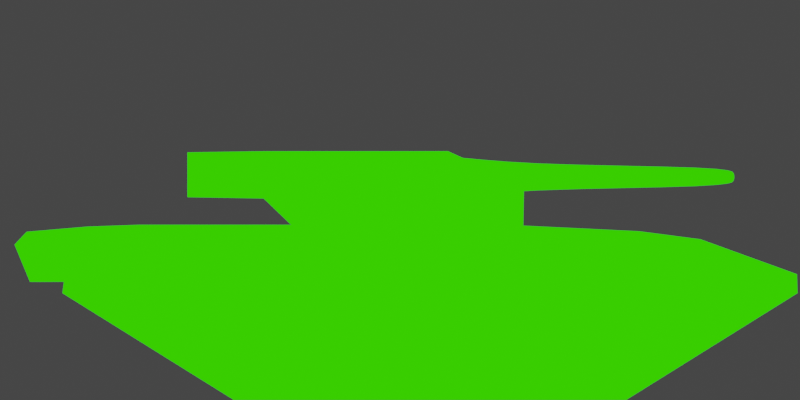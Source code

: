 # Source: Tank_friendly.blend  (saved by Blender 3.5.10; exported with 4.5.12 LTS)
import bpy
from mathutils import Matrix  # noqa: F401  (used for matrix-valued properties, if any)

bpy.ops.wm.read_factory_settings(use_empty=True)
scene = bpy.context.scene
scene.name = 'Scene'

# ---- collections
col_collection = bpy.data.collections.new('Collection'); scene.collection.children.link(col_collection)

# ---- images (referenced by path relative to the original .blend; pixels are not part of the script)
import os
ASSET_DIR = os.environ.get("B2B_ASSET_DIR", "")  # directory of the original .blend (textures are referenced by path, not embedded)
HERE = os.path.dirname(os.path.abspath(__file__))  # packed textures are extracted next to this script under _unpacked/

def load_image(name, relpath, width, height, colorspace="sRGB"):
    """Load a texture the original file referenced (path relative to the .blend, or extracted next to this script)."""
    p = next((c for c in (os.path.join(HERE, relpath), os.path.join(ASSET_DIR, relpath)) if relpath and os.path.exists(c)), "")
    if p:
        img = bpy.data.images.load(p, check_existing=True)
        img.name = name
    else:  # same state as the original file: an image datablock whose file is absent (Cycles renders it pink)
        img = bpy.data.images.new(name, width, height)
        img.source = "FILE"
        img.filepath = "//" + (relpath or name)
    img.colorspace_settings.name = colorspace
    return img
img_6656532_jpg = load_image('6656532.jpg', '6656532.jpg', 1024, 1024, 'sRGB')

# ---- materials (node trees are filled in below, after node groups)
mat_canon = bpy.data.materials.new('Canon')
mat_canon.alpha_threshold = 0.0
mat_canon.use_transparent_shadow = False
mat_canon.roughness = 0.5
mat_canon.line_color = (0.0, 0.0, 0.0, 1.0)
mat_line = bpy.data.materials.new('Line')
mat_line.use_backface_culling = True
mat_material = bpy.data.materials.new('Material')
mat_material.alpha_threshold = 0.0
mat_material.use_transparent_shadow = False
mat_material.roughness = 0.5
mat_material.line_color = (0.0, 0.0, 0.0, 1.0)

# ---- material node trees
mat_canon.use_nodes = True; mat_canon.node_tree.nodes.clear()
_N = mat_canon.node_tree.nodes; _L = mat_canon.node_tree.links
n0 = _N.new('ShaderNodeOutputMaterial'); n0.name = 'Material Output'; n0.location = (510, 406)
n1 = _N.new('ShaderNodeValToRGB'); n1.name = 'ColorRamp'; n1.location = (-358, 233)
n1.color_ramp.interpolation = 'CONSTANT'
while len(n1.color_ramp.elements) > 1: n1.color_ramp.elements.remove(n1.color_ramp.elements[-1])
n1.color_ramp.elements[0].position = 0.0; n1.color_ramp.elements[0].color = (0.007908, 0.007908, 0.007908, 1.0)
_e = n1.color_ramp.elements.new(0.2136); _e.color = (0.07461, 0.07461, 0.07461, 1.0)
_e = n1.color_ramp.elements.new(0.5136); _e.color = (0.2573, 0.2573, 0.2573, 1.0)
_e = n1.color_ramp.elements.new(0.7773); _e.color = (0.7835, 0.7835, 0.7835, 1.0)
n2 = _N.new('ShaderNodeEmission'); n2.name = 'Emission'; n2.location = (209, 408)
n3 = _N.new('ShaderNodeShaderToRGB'); n3.name = 'Shader to RGB'; n3.location = (-583, 189)
n4 = _N.new('ShaderNodeBsdfPrincipled'); n4.name = 'Principled BSDF'; n4.location = (-901, 322)
n4.distribution = 'GGX'
n4.subsurface_method = 'RANDOM_WALK_SKIN'
n4.inputs[3].default_value = 1.45
n4.inputs[27].default_value = (0.0, 0.0, 0.0, 1.0)
n4.inputs[28].default_value = 1.0
n5 = _N.new('ShaderNodeMix'); n5.name = 'Mix.001'; n5.location = (-24, 454)
n5.data_type = 'RGBA'
n5.blend_type = 'VALUE'
n5.clamp_factor = False
n5.inputs[0].default_value = 1.0
n6 = _N.new('ShaderNodeTexImage'); n6.name = 'Image Texture'; n6.location = (-1460, 420)
n6.image = img_6656532_jpg
n7 = _N.new('ShaderNodeRGB'); n7.name = 'RGB.001'; n7.location = (-433, 642)
n7.outputs[0].default_value = (0.2738, 0.2216, 0.0, 1.0)
_L.new(n4.outputs[0], n3.inputs[0])
_L.new(n2.outputs[0], n0.inputs[0])
_L.new(n1.outputs[0], n5.inputs[7])
_L.new(n5.outputs[2], n2.inputs[0])
_L.new(n3.outputs[0], n1.inputs[0])
_L.new(n6.outputs[0], n4.inputs[0])
_L.new(n7.outputs[0], n5.inputs[6])
n0.is_active_output = True
mat_line.use_nodes = True; mat_line.node_tree.nodes.clear()
_N = mat_line.node_tree.nodes; _L = mat_line.node_tree.links
n0 = _N.new('ShaderNodeOutputMaterial'); n0.name = 'Material Output'; n0.location = (300, 300)
n0.target = 'CYCLES'
n1 = _N.new('ShaderNodeEmission'); n1.name = 'Emission'; n1.location = (-60, 306)
n1.inputs[0].default_value = (0.03434, 1.0, 0.0, 1.0)
n2 = _N.new('ShaderNodeOutputMaterial'); n2.name = 'Material Output.001'; n2.location = (0, 0)
n2.target = 'EEVEE'
n3 = _N.new('ShaderNodeMixShader'); n3.name = 'Mix Shader'; n3.location = (0, 0)
n3.label = 'Disable Shadow'
n3.hide = True
n4 = _N.new('ShaderNodeLightPath'); n4.name = 'Light Path'; n4.location = (0, 0)
n4.hide = True
n5 = _N.new('ShaderNodeBsdfTransparent'); n5.name = 'Transparent BSDF'; n5.location = (0, 0)
n5.hide = True
_L.new(n1.outputs[0], n0.inputs[0])
_L.new(n1.outputs[0], n3.inputs[1])
_L.new(n3.outputs[0], n2.inputs[0])
_L.new(n4.outputs[1], n3.inputs[0])
_L.new(n5.outputs[0], n3.inputs[2])
n0.is_active_output = True
mat_material.use_nodes = True; mat_material.node_tree.nodes.clear()
_N = mat_material.node_tree.nodes; _L = mat_material.node_tree.links
n0 = _N.new('ShaderNodeOutputMaterial'); n0.name = 'Material Output'; n0.location = (510, 406)
n1 = _N.new('ShaderNodeValToRGB'); n1.name = 'ColorRamp'; n1.location = (-358, 233)
n1.color_ramp.interpolation = 'CONSTANT'
while len(n1.color_ramp.elements) > 1: n1.color_ramp.elements.remove(n1.color_ramp.elements[-1])
n1.color_ramp.elements[0].position = 0.0; n1.color_ramp.elements[0].color = (0.007908, 0.007908, 0.007908, 1.0)
_e = n1.color_ramp.elements.new(0.2136); _e.color = (0.07461, 0.07461, 0.07461, 1.0)
_e = n1.color_ramp.elements.new(0.5136); _e.color = (0.2573, 0.2573, 0.2573, 1.0)
_e = n1.color_ramp.elements.new(0.7773); _e.color = (0.7835, 0.7835, 0.7835, 1.0)
n2 = _N.new('ShaderNodeEmission'); n2.name = 'Emission'; n2.location = (209, 408)
n3 = _N.new('ShaderNodeShaderToRGB'); n3.name = 'Shader to RGB'; n3.location = (-583, 189)
n4 = _N.new('ShaderNodeBsdfPrincipled'); n4.name = 'Principled BSDF'; n4.location = (-901, 322)
n4.distribution = 'GGX'
n4.subsurface_method = 'RANDOM_WALK_SKIN'
n4.inputs[0].default_value = (0.2253, 1.0, 0.2203, 1.0)
n4.inputs[3].default_value = 1.45
n4.inputs[27].default_value = (0.0, 0.0, 0.0, 1.0)
n4.inputs[28].default_value = 1.0
n5 = _N.new('ShaderNodeMix'); n5.name = 'Mix.001'; n5.location = (-24, 454)
n5.data_type = 'RGBA'
n5.blend_type = 'VALUE'
n5.clamp_factor = False
n5.inputs[0].default_value = 1.0
n6 = _N.new('ShaderNodeRGB'); n6.name = 'RGB.002'; n6.location = (-542, 662)
n6.outputs[0].default_value = (0.2738, 0.2216, 0.0, 1.0)
_L.new(n4.outputs[0], n3.inputs[0])
_L.new(n2.outputs[0], n0.inputs[0])
_L.new(n1.outputs[0], n5.inputs[7])
_L.new(n5.outputs[2], n2.inputs[0])
_L.new(n3.outputs[0], n1.inputs[0])
_L.new(n6.outputs[0], n5.inputs[6])
n0.is_active_output = True

# ---- world
world_world = bpy.data.worlds.new('World'); scene.world = world_world
world_world.use_nodes = True; world_world.node_tree.nodes.clear()
_N = world_world.node_tree.nodes; _L = world_world.node_tree.links
n0 = _N.new('ShaderNodeOutputWorld'); n0.name = 'World Output'; n0.location = (300, 300)
n1 = _N.new('ShaderNodeBackground'); n1.name = 'Background'; n1.location = (10, 300)
n1.inputs[0].default_value = (0.05088, 0.05088, 0.05088, 1.0)
_L.new(n1.outputs[0], n0.inputs[0])
n0.is_active_output = True
world_world.color = (0.05088, 0.05088, 0.05088)
world_world.use_sun_shadow = False
world_world.sun_shadow_jitter_overblur = 0.0

# ---- cameras
cam_camera = bpy.data.cameras.new('Camera')
cam_camera.clip_end = 100.0
cam_camera.ortho_scale = 7.314

# ---- lights
light_sun = bpy.data.lights.new('Sun', 'SUN')
light_sun.transmission_factor = 0.0
light_sun.use_shadow = False
light_sun.energy = 7.29
light_sun.shadow_soft_size = 0.125

# ---- meshes
me_cube = bpy.data.meshes.new('Cube')
me_cube.from_pydata([(-0.6698, -1.157, -0.5818), (-0.6698, 1.157, -0.5818), (0.6698, -1.157, -0.5818), (1.0, 1.157, -0.5818), (-0.6698, -1.867, -0.1667), (-0.6698, 1.867, -0.1667), (0.6698, 1.867, -0.1667), (0.6698, -1.867, -0.1667), (-1.0, -2.152, 0.06094), (-1.0, 2.152, 0.06094), (1.0, 2.152, 0.06094), (1.0, -2.152, 0.06094), (-1.0, 2.354, 0.06094), (1.0, 2.354, 0.06094), (-0.6458, -0.6189, 0.2763), (-0.8149, -1.661, 0.2276), (-0.6458, 2.152, 0.2763), (-0.8149, 2.152, 0.2276), (0.8149, -1.661, 0.2276), (0.6458, -0.6189, 0.2763), (0.8149, 2.152, 0.2276), (0.6458, 2.152, 0.2763), (-0.8149, 2.501, 0.2276), (-0.6458, 2.501, 0.2763), (0.6458, 2.501, 0.2763), (0.8149, 2.501, 0.2276), (-1.0, 1.157, -0.5818), (-1.0, -1.157, -0.5818), (-1.0, 2.152, 0.0), (1.0, 2.152, 0.0), (0.6698, 1.157, -0.5818), (1.0, -1.157, -0.5818), (1.0, -2.152, 0.0), (-1.0, -2.152, 0.0), (-1.096e-09, 0.6133, 0.1604), (-1.096e-09, 0.6133, 0.3922), (0.1022, 0.6026, 0.1604), (0.1022, 0.6026, 0.3922), (0.2006, 0.571, 0.1604), (0.2006, 0.571, 0.3922), (0.2912, 0.5197, 0.1604), (0.2912, 0.5197, 0.3922), (0.3706, 0.4506, 0.1604), (0.3706, 0.4506, 0.3922), (0.4358, 0.3665, 0.1604), (0.4358, 0.3665, 0.3922), (0.4842, 0.2704, 0.1604), (0.4842, 0.2704, 0.3922), (0.514, 0.1663, 0.1604), (0.514, 0.1663, 0.3922), (0.5241, 0.05792, 0.1604), (0.5241, 0.05792, 0.3922), (0.514, -0.05042, 0.1604), (0.514, -0.05042, 0.3922), (0.4842, -0.1546, 0.1604), (0.4842, -0.1546, 0.3922), (0.4358, -0.2506, 0.1604), (0.4358, -0.2506, 0.3922), (0.3706, -0.3348, 0.1604), (0.3706, -0.3348, 0.3922), (0.2912, -0.4038, 0.1604), (0.2912, -0.4038, 0.3922), (0.2006, -0.4551, 0.1604), (0.2006, -0.4551, 0.3922), (0.1022, -0.4868, 0.1604), (0.1022, -0.4868, 0.3922), (-1.096e-09, -0.4974, 0.1604), (-1.096e-09, -0.4974, 0.3922), (-0.1022, -0.4868, 0.1604), (-0.1022, -0.4868, 0.3922), (-0.2006, -0.4551, 0.1604), (-0.2006, -0.4551, 0.3922), (-0.2912, -0.4038, 0.1604), (-0.2912, -0.4038, 0.3922), (-0.3706, -0.3348, 0.1604), (-0.3706, -0.3348, 0.3922), (-0.4358, -0.2506, 0.1604), (-0.4358, -0.2506, 0.3922), (-0.4842, -0.1546, 0.1604), (-0.4842, -0.1546, 0.3922), (-0.514, -0.05042, 0.1604), (-0.514, -0.05042, 0.3922), (-0.5241, 0.05792, 0.1604), (-0.5241, 0.05792, 0.3922), (-0.514, 0.1663, 0.1604), (-0.514, 0.1663, 0.3922), (-0.4842, 0.2704, 0.1604), (-0.4842, 0.2704, 0.3922), (-0.4358, 0.3665, 0.1604), (-0.4358, 0.3665, 0.3922), (-0.3706, 0.4506, 0.1604), (-0.3706, 0.4506, 0.3922), (-0.2912, 0.5197, 0.1604), (-0.2912, 0.5197, 0.3922), (-0.2006, 0.571, 0.1604), (-0.2006, 0.571, 0.3922), (-0.1022, 0.6026, 0.1604), (-0.1022, 0.6026, 0.3922), (-0.587, -0.1135, 0.7589), (-0.587, 1.498, 0.7589), (0.587, -0.1135, 0.7589), (0.587, 1.498, 0.7589), (-0.587, 1.498, 0.5491), (0.587, 1.498, 0.5491), (-0.587, 0.7976, 0.3393), (-0.587, 0.0969, 0.3393), (-0.587, 0.0969, 0.7589), (-0.587, 1.029, 0.7589), (0.587, 0.0969, 0.3393), (0.587, 0.7976, 0.3393), (0.587, 1.029, 0.7589), (0.587, 0.0969, 0.7589), (0.587, 1.029, 0.5491), (0.587, 0.0969, 0.5491), (-0.587, 0.0969, 0.5491), (-0.587, 1.029, 0.5491), (-0.2835, -0.6038, 0.3393), (-0.587, -0.3003, 0.3393), (0.587, -0.3003, 0.3393), (0.2835, -0.6038, 0.3393), (-0.587, -0.3003, 0.5491), (-0.2835, -0.6038, 0.5491), (-0.4458, -0.3248, 0.6685), (0.2835, -0.6038, 0.5491), (0.587, -0.3003, 0.5491), (0.4458, -0.3248, 0.6685)], [], [(21, 16, 14, 19), (12, 22, 25, 13), (20, 10, 13, 25), (8, 15, 17, 9), (4, 0, 1, 5), (16, 21, 24, 23), (6, 30, 2, 7), (3, 29, 32, 31), (5, 6, 7, 4), (27, 33, 28, 26), (32, 11, 8, 33), (29, 10, 11, 32), (28, 9, 10, 29), (33, 8, 9, 28), (9, 17, 22, 12), (10, 20, 18, 11), (10, 9, 12, 13), (14, 16, 17, 15), (21, 19, 18, 20), (24, 21, 20, 25), (22, 17, 16, 23), (11, 18, 15, 8), (15, 18, 19, 14), (1, 0, 27, 26), (5, 1, 26, 28), (30, 6, 29, 3), (2, 30, 3, 31), (7, 2, 31, 32), (0, 4, 33, 27), (4, 7, 32, 33), (6, 5, 28, 29), (25, 22, 23, 24), (34, 35, 37, 36), (36, 37, 39, 38), (38, 39, 41, 40), (40, 41, 43, 42), (42, 43, 45, 44), (44, 45, 47, 46), (46, 47, 49, 48), (48, 49, 51, 50), (50, 51, 53, 52), (52, 53, 55, 54), (54, 55, 57, 56), (56, 57, 59, 58), (58, 59, 61, 60), (60, 61, 63, 62), (62, 63, 65, 64), (64, 65, 67, 66), (66, 67, 69, 68), (68, 69, 71, 70), (70, 71, 73, 72), (72, 73, 75, 74), (74, 75, 77, 76), (76, 77, 79, 78), (78, 79, 81, 80), (80, 81, 83, 82), (82, 83, 85, 84), (84, 85, 87, 86), (86, 87, 89, 88), (88, 89, 91, 90), (90, 91, 93, 92), (92, 93, 95, 94), (94, 95, 97, 96), (96, 97, 35, 34), (115, 107, 99, 102), (102, 99, 101, 103), (113, 111, 100, 124), (119, 123, 121, 116), (111, 106, 98, 100), (108, 113, 124, 118), (120, 98, 106, 114), (105, 108, 118, 119, 116, 117), (105, 114, 115, 104), (103, 112, 115, 102), (109, 112, 113, 108), (101, 99, 107, 110), (110, 107, 106, 111), (115, 112, 109, 104), (104, 109, 108, 105), (103, 101, 110, 112), (112, 110, 111, 113), (123, 125, 122, 121), (114, 106, 107, 115), (124, 100, 125, 123), (123, 119, 118, 124), (116, 121, 120, 117), (117, 120, 114, 105), (98, 120, 121, 122), (122, 125, 100, 98)])
_uv = me_cube.uv_layers.new(name='UVMap')
_uv.uv.foreach_set('vector', [0.05245, 0.05145, 0.2437, 0.05145, 0.2437, 0.4601, 0.05245, 0.4601, 0.7647, 0.3128, 0.7894, 0.3388, 0.7894, 0.5797, 0.7647, 0.6084, 0.02742, 0.0521, 0.0, 0.05435, 8.827e-09, 0.0246, 0.02742, 0.0006565, 0.2962, 0.6891, 0.2688, 0.6145, 0.2688, 0.0521, 0.2962, 0.05435, 0.9385, 0.8653, 0.877, 0.7603, 0.877, 0.4179, 0.9385, 0.3128, 0.2437, 0.05145, 0.05245, 0.05145, 0.05245, 0.0, 0.2437, 0.0, 1.0, 0.553, 0.9385, 0.4478, 0.9385, 0.1051, 1.0, 0.0, 0.6785, 0.1472, 0.7647, 0.0, 0.7647, 0.6368, 0.6785, 0.4896, 0.3451, 0.04221, 0.5435, 0.04221, 0.5435, 0.5952, 0.3451, 0.5952, 0.5923, 0.1474, 0.6785, 0.0, 0.6785, 0.6374, 0.5923, 0.49, 0.5677, 0.9336, 0.5587, 0.9336, 0.5587, 0.6374, 0.5677, 0.6374, 0.877, 0.9497, 0.868, 0.9497, 0.868, 0.3128, 0.877, 0.3128, 0.5767, 0.933, 0.5677, 0.933, 0.5677, 0.6374, 0.5767, 0.6374, 0.8665, 0.9502, 0.8575, 0.9502, 0.8575, 0.3128, 0.8665, 0.3128, 0.2962, 0.05435, 0.2688, 0.0521, 0.2688, 0.0006565, 0.2962, 0.0246, 0.0, 0.05435, 0.02742, 0.0521, 0.02742, 0.6145, 8.827e-09, 0.6891, 0.7966, 0.609, 0.7966, 0.3128, 0.8264, 0.3128, 0.8264, 0.609, 0.2437, 0.4601, 0.2437, 0.05145, 0.2688, 0.0521, 0.2688, 0.6145, 0.05245, 0.05145, 0.05245, 0.4601, 0.02742, 0.6145, 0.02742, 0.0521, 0.05245, 0.0, 0.05245, 0.05145, 0.02742, 0.0521, 0.02742, 0.0006565, 0.2688, 0.0006565, 0.2688, 0.0521, 0.2437, 0.05145, 0.2437, 0.0, 8.827e-09, 0.6891, 0.02742, 0.6145, 0.2688, 0.6145, 0.2962, 0.6891, 0.2688, 0.6145, 0.02742, 0.6145, 0.05245, 0.4601, 0.2437, 0.4601, 0.3451, 0.1474, 0.3451, 0.49, 0.2962, 0.49, 0.2962, 0.1474, 0.3451, 0.04221, 0.3451, 0.1474, 0.2962, 0.1474, 0.2962, 0.0, 0.5435, 0.1474, 0.5435, 0.04221, 0.5923, 0.0, 0.5923, 0.1474, 0.5435, 0.49, 0.5435, 0.1474, 0.5923, 0.1474, 0.5923, 0.49, 0.5435, 0.5952, 0.5435, 0.49, 0.5923, 0.49, 0.5923, 0.6374, 0.3451, 0.49, 0.3451, 0.5952, 0.2962, 0.6374, 0.2962, 0.49, 0.3451, 0.5952, 0.5435, 0.5952, 0.5923, 0.6374, 0.2962, 0.6374, 0.5435, 0.04221, 0.3451, 0.04221, 0.2962, 0.0, 0.5923, 0.0, 0.7894, 0.5797, 0.7894, 0.3388, 0.7966, 0.3638, 0.7966, 0.5547, 0.6078, 0.6374, 0.6421, 0.6374, 0.6421, 0.6526, 0.6078, 0.6526, 0.6078, 0.6526, 0.6421, 0.6526, 0.6421, 0.6674, 0.6078, 0.6674, 0.6078, 0.6674, 0.6421, 0.6674, 0.6421, 0.6813, 0.6078, 0.6813, 0.6078, 0.6813, 0.6421, 0.6813, 0.6421, 0.6937, 0.6078, 0.6937, 0.5587, 0.7536, 0.5243, 0.7536, 0.5243, 0.7416, 0.5587, 0.7416, 0.5587, 0.7416, 0.5243, 0.7416, 0.5243, 0.7276, 0.5587, 0.7276, 0.5587, 0.7276, 0.5243, 0.7276, 0.5243, 0.7124, 0.5587, 0.7124, 0.5587, 0.7124, 0.5243, 0.7124, 0.5243, 0.6965, 0.5587, 0.6965, 0.5587, 0.6965, 0.5243, 0.6965, 0.5243, 0.6804, 0.5587, 0.6804, 0.5587, 0.6804, 0.5243, 0.6804, 0.5243, 0.6648, 0.5587, 0.6648, 0.5587, 0.6648, 0.5243, 0.6648, 0.5243, 0.6503, 0.5587, 0.6503, 0.5587, 0.6503, 0.5243, 0.6503, 0.5243, 0.6374, 0.5587, 0.6374, 0.6764, 0.6923, 0.6421, 0.6923, 0.6421, 0.6805, 0.6764, 0.6805, 0.6764, 0.6805, 0.6421, 0.6805, 0.6421, 0.6671, 0.6764, 0.6671, 0.6764, 0.6671, 0.6421, 0.6671, 0.6421, 0.6525, 0.6764, 0.6525, 0.6764, 0.6525, 0.6421, 0.6525, 0.6421, 0.6374, 0.6764, 0.6374, 0.03433, 0.744, 0.0, 0.744, 0.0, 0.7288, 0.03433, 0.7288, 0.03433, 0.7288, 0.0, 0.7288, 0.0, 0.7143, 0.03433, 0.7143, 0.03433, 0.7143, 0.0, 0.7143, 0.0, 0.7009, 0.03433, 0.7009, 0.03433, 0.7009, 0.0, 0.7009, 0.0, 0.6891, 0.03433, 0.6891, 0.5243, 0.7537, 0.49, 0.7537, 0.49, 0.7412, 0.5243, 0.7412, 0.5243, 0.7412, 0.49, 0.7412, 0.49, 0.727, 0.5243, 0.727, 0.5243, 0.727, 0.49, 0.727, 0.49, 0.7116, 0.5243, 0.7116, 0.5243, 0.7116, 0.49, 0.7116, 0.49, 0.6955, 0.5243, 0.6955, 0.5243, 0.6955, 0.49, 0.6955, 0.49, 0.6795, 0.5243, 0.6795, 0.5243, 0.6795, 0.49, 0.6795, 0.49, 0.6641, 0.5243, 0.6641, 0.5243, 0.6641, 0.49, 0.6641, 0.49, 0.6499, 0.5243, 0.6499, 0.5243, 0.6499, 0.49, 0.6499, 0.49, 0.6374, 0.5243, 0.6374, 0.06867, 0.7423, 0.03433, 0.7423, 0.03433, 0.7312, 0.06867, 0.7312, 0.06867, 0.7312, 0.03433, 0.7312, 0.03433, 0.7183, 0.06867, 0.7183, 0.06867, 0.7183, 0.03433, 0.7183, 0.03433, 0.7041, 0.06867, 0.7041, 0.06867, 0.7041, 0.03433, 0.7041, 0.03433, 0.6891, 0.06867, 0.6891, 0.8264, 0.5097, 0.8575, 0.5097, 0.8575, 0.5792, 0.8264, 0.5792, 0.49, 0.8109, 0.4589, 0.8109, 0.4589, 0.6374, 0.49, 0.6374, 0.3968, 0.6962, 0.3657, 0.6962, 0.3657, 0.665, 0.3968, 0.6374, 0.5767, 0.6374, 0.6078, 0.6374, 0.6078, 0.7213, 0.5767, 0.7213, 0.9385, 0.1062, 0.7647, 0.1062, 0.7647, 0.07514, 0.9385, 0.07514, 0.3968, 0.7753, 0.4278, 0.7753, 0.4278, 0.834, 0.3968, 0.834, 0.8264, 0.3128, 0.8575, 0.3405, 0.8575, 0.3717, 0.8264, 0.3717, 0.6785, 0.7748, 0.8524, 0.7748, 0.8524, 0.8336, 0.8074, 0.8786, 0.7235, 0.8786, 0.6785, 0.8336, 0.4589, 0.7754, 0.4278, 0.7754, 0.4278, 0.6374, 0.4589, 0.6716, 0.3657, 0.8112, 0.2962, 0.8112, 0.2962, 0.6374, 0.3657, 0.6374, 0.3968, 0.6716, 0.4278, 0.6374, 0.4278, 0.7753, 0.3968, 0.7753, 0.9385, 0.3128, 0.7647, 0.3128, 0.7647, 0.2436, 0.9385, 0.2436, 0.9385, 0.2436, 0.7647, 0.2436, 0.7647, 0.1062, 0.9385, 0.1062, 0.6785, 0.6368, 0.8524, 0.6368, 0.8524, 0.6711, 0.6785, 0.6711, 0.6785, 0.6711, 0.8524, 0.6711, 0.8524, 0.7748, 0.6785, 0.7748, 0.3968, 0.9035, 0.3657, 0.9035, 0.3657, 0.834, 0.3968, 0.834, 0.3968, 0.834, 0.3657, 0.834, 0.3657, 0.6962, 0.3968, 0.6962, 0.8936, 1.765e-08, 0.9176, 0.04276, 0.7856, 0.04276, 0.8096, 0.0, 0.8264, 0.3717, 0.8575, 0.3717, 0.8575, 0.5097, 0.8264, 0.5097, 0.9385, 0.04476, 0.9385, 0.07514, 0.9176, 0.04276, 0.8936, 1.765e-08, 0.4278, 0.8808, 0.3968, 0.8808, 0.3968, 0.834, 0.4278, 0.834, 0.4589, 0.8792, 0.4278, 0.8792, 0.4278, 0.8342, 0.4589, 0.8342, 0.4589, 0.8342, 0.4278, 0.8342, 0.4278, 0.7754, 0.4589, 0.7754, 0.7647, 0.07514, 0.7647, 0.04476, 0.8096, 0.0, 0.7856, 0.04276, 0.7856, 0.04276, 0.9176, 0.04276, 0.9385, 0.07514, 0.7647, 0.07514])
me_cube.materials.append(mat_canon)
me_cube.materials.append(mat_line)
me_cube.update()
me_cube_002 = bpy.data.meshes.new('Cube.002')
me_cube_002.from_pydata([(1.564e-09, -0.1523, 0.7497), (0.0, -2.083, 0.6724), (0.01867, -0.1523, 0.7479), (0.003594, -2.083, 0.6721), (0.03662, -0.1523, 0.7424), (0.007049, -2.083, 0.671), (0.05316, -0.1523, 0.7336), (0.01023, -2.083, 0.6693), (0.06766, -0.1523, 0.7217), (0.01303, -2.083, 0.667), (0.07956, -0.1523, 0.7072), (0.01532, -2.083, 0.6642), (0.08841, -0.1523, 0.6906), (0.01702, -2.083, 0.6611), (0.09385, -0.1523, 0.6727), (0.01807, -2.083, 0.6576), (0.09569, -0.1523, 0.654), (0.01842, -2.083, 0.654), (0.09385, -0.1523, 0.6353), (0.01807, -2.083, 0.6504), (0.08841, -0.1523, 0.6174), (0.01702, -2.083, 0.647), (0.07956, -0.1523, 0.6008), (0.01532, -2.083, 0.6438), (0.06766, -0.1523, 0.5863), (0.01303, -2.083, 0.641), (0.05316, -0.1523, 0.5744), (0.01023, -2.083, 0.6387), (0.03662, -0.1523, 0.5656), (0.007049, -2.083, 0.637), (0.01867, -0.1523, 0.5602), (0.003594, -2.083, 0.6359), (1.564e-09, -0.1523, 0.5583), (0.0, -2.083, 0.6356), (-0.01867, -0.1523, 0.5602), (-0.003594, -2.083, 0.6359), (-0.03662, -0.1523, 0.5656), (-0.007049, -2.083, 0.637), (-0.05316, -0.1523, 0.5744), (-0.01023, -2.083, 0.6387), (-0.06766, -0.1523, 0.5863), (-0.01303, -2.083, 0.641), (-0.07956, -0.1523, 0.6008), (-0.01532, -2.083, 0.6438), (-0.08841, -0.1523, 0.6174), (-0.01702, -2.083, 0.647), (-0.09385, -0.1523, 0.6353), (-0.01807, -2.083, 0.6504), (-0.09569, -0.1523, 0.654), (-0.01842, -2.083, 0.654), (-0.09385, -0.1523, 0.6727), (-0.01807, -2.083, 0.6576), (-0.08841, -0.1523, 0.6906), (-0.01702, -2.083, 0.6611), (-0.07956, -0.1523, 0.7072), (-0.01532, -2.083, 0.6642), (-0.06766, -0.1523, 0.7217), (-0.01303, -2.083, 0.667), (-0.05316, -0.1523, 0.7336), (-0.01023, -2.083, 0.6693), (-0.03662, -0.1523, 0.7424), (-0.007049, -2.083, 0.671), (-0.01867, -0.1523, 0.7479), (-0.003594, -2.083, 0.6721), (0.0, -0.6038, 0.6831), (0.005681, -0.6038, 0.6826), (0.01114, -0.6038, 0.6809), (0.01618, -0.6038, 0.6782), (0.02059, -0.6038, 0.6746), (0.02421, -0.6038, 0.6702), (0.0269, -0.6038, 0.6652), (0.02856, -0.6038, 0.6597), (0.02912, -0.6038, 0.654), (0.02856, -0.6038, 0.6483), (0.0269, -0.6038, 0.6429), (0.02421, -0.6038, 0.6378), (0.02059, -0.6038, 0.6334), (0.01618, -0.6038, 0.6298), (0.01114, -0.6038, 0.6271), (0.005681, -0.6038, 0.6254), (0.0, -0.6038, 0.6249), (-0.005681, -0.6038, 0.6254), (-0.01114, -0.6038, 0.6271), (-0.01618, -0.6038, 0.6298), (-0.02059, -0.6038, 0.6334), (-0.02421, -0.6038, 0.6378), (-0.0269, -0.6038, 0.6429), (-0.02856, -0.6038, 0.6483), (-0.02912, -0.6038, 0.654), (-0.02856, -0.6038, 0.6597), (-0.0269, -0.6038, 0.6652), (-0.02421, -0.6038, 0.6702), (-0.02059, -0.6038, 0.6746), (-0.01618, -0.6038, 0.6782), (-0.01114, -0.6038, 0.6809), (-0.005681, -0.6038, 0.6826), (1.331e-09, 0.2887, 0.7187), (0.01262, 0.2887, 0.7174), (0.02475, 0.2887, 0.7138), (0.03593, 0.2887, 0.7078), (0.04573, 0.2887, 0.6997), (0.05377, 0.2887, 0.6899), (0.05975, 0.2887, 0.6788), (0.06343, 0.2887, 0.6666), (0.06467, 0.2887, 0.654), (0.06343, 0.2887, 0.6414), (0.05975, 0.2887, 0.6293), (0.05377, 0.2887, 0.6181), (0.04573, 0.2887, 0.6083), (0.03593, 0.2887, 0.6002), (0.02475, 0.2887, 0.5943), (0.01262, 0.2887, 0.5906), (1.331e-09, 0.2887, 0.5893), (-0.01262, 0.2887, 0.5906), (-0.02475, 0.2887, 0.5943), (-0.03593, 0.2887, 0.6002), (-0.04573, 0.2887, 0.6083), (-0.05377, 0.2887, 0.6181), (-0.05975, 0.2887, 0.6293), (-0.06343, 0.2887, 0.6414), (-0.06467, 0.2887, 0.654), (-0.06343, 0.2887, 0.6666), (-0.05975, 0.2887, 0.6788), (-0.05377, 0.2887, 0.6899), (-0.04573, 0.2887, 0.6997), (-0.03593, 0.2887, 0.7078), (-0.02475, 0.2887, 0.7138), (-0.01262, 0.2887, 0.7174), (0.005681, -2.083, 0.6826), (0.0, -2.083, 0.6831), (0.01114, -2.083, 0.6809), (0.01618, -2.083, 0.6782), (0.02059, -2.083, 0.6746), (0.02421, -2.083, 0.6702), (0.0269, -2.083, 0.6652), (0.02856, -2.083, 0.6597), (0.02912, -2.083, 0.654), (0.02856, -2.083, 0.6483), (0.0269, -2.083, 0.6429), (0.02421, -2.083, 0.6378), (0.02059, -2.083, 0.6334), (0.01618, -2.083, 0.6298), (0.01114, -2.083, 0.6271), (0.005681, -2.083, 0.6254), (0.0, -2.083, 0.6249), (-0.005681, -2.083, 0.6254), (-0.01114, -2.083, 0.6271), (-0.01618, -2.083, 0.6298), (-0.02059, -2.083, 0.6334), (-0.02421, -2.083, 0.6378), (-0.0269, -2.083, 0.6429), (-0.02856, -2.083, 0.6483), (-0.02912, -2.083, 0.654), (-0.02856, -2.083, 0.6597), (-0.0269, -2.083, 0.6652), (-0.02421, -2.083, 0.6702), (-0.02059, -2.083, 0.6746), (-0.01618, -2.083, 0.6782), (-0.01114, -2.083, 0.6809), (-0.005681, -2.083, 0.6826), (0.01717, -2.083, 0.6539), (0.01559, -2.083, 0.6501), (0.01337, -2.083, 0.6466), (0.0106, -2.083, 0.6434), (0.007392, -2.083, 0.6406), (0.003865, -2.083, 0.6384), (0.0001559, -2.083, 0.6368), (0.0155, -2.083, 0.6574), (0.01334, -2.083, 0.6537), (0.01063, -2.083, 0.65), (0.007477, -2.083, 0.6465), (0.003993, -2.083, 0.6434), (0.0003165, -2.083, 0.6407), (-0.003412, -2.083, 0.6385), (0.01314, -2.083, 0.6609), (0.01043, -2.083, 0.6574), (0.007302, -2.083, 0.6538), (0.003864, -2.083, 0.6501), (0.0002526, -2.083, 0.6467), (-0.003394, -2.083, 0.6436), (-0.006935, -2.083, 0.6409), (0.01023, -2.083, 0.6642), (0.007049, -2.083, 0.6611), (0.003594, -2.083, 0.6576), (2.328e-10, -2.083, 0.654), (-0.003594, -2.083, 0.6504), (-0.007049, -2.083, 0.647), (-0.01023, -2.083, 0.6438), (0.006935, -2.083, 0.6671), (0.003394, -2.083, 0.6644), (-0.0002526, -2.083, 0.6613), (-0.003864, -2.083, 0.6579), (-0.007302, -2.083, 0.6543), (-0.01043, -2.083, 0.6506), (-0.01314, -2.083, 0.6471), (0.003412, -2.083, 0.6695), (-0.0003165, -2.083, 0.6674), (-0.003993, -2.083, 0.6646), (-0.007477, -2.083, 0.6615), (-0.01063, -2.083, 0.658), (-0.01334, -2.083, 0.6543), (-0.0155, -2.083, 0.6506), (-0.0001559, -2.083, 0.6712), (-0.003865, -2.083, 0.6696), (-0.007392, -2.083, 0.6674), (-0.0106, -2.083, 0.6646), (-0.01337, -2.083, 0.6614), (-0.01559, -2.083, 0.6579), (-0.01717, -2.083, 0.6542), (1.564e-09, 0.2887, 0.7497), (0.01867, 0.2887, 0.7479), (0.03662, 0.2887, 0.7424), (0.05316, 0.2887, 0.7336), (0.06766, 0.2887, 0.7217), (0.07956, 0.2887, 0.7072), (0.08841, 0.2887, 0.6906), (0.09385, 0.2887, 0.6727), (0.09569, 0.2887, 0.654), (0.09385, 0.2887, 0.6353), (0.08841, 0.2887, 0.6174), (0.07956, 0.2887, 0.6008), (0.06766, 0.2887, 0.5863), (0.05316, 0.2887, 0.5744), (0.03662, 0.2887, 0.5656), (0.01867, 0.2887, 0.5602), (1.564e-09, 0.2887, 0.5583), (-0.01867, 0.2887, 0.5602), (-0.03662, 0.2887, 0.5656), (-0.05316, 0.2887, 0.5744), (-0.06766, 0.2887, 0.5863), (-0.07956, 0.2887, 0.6008), (-0.08841, 0.2887, 0.6174), (-0.09385, 0.2887, 0.6353), (-0.09569, 0.2887, 0.654), (-0.09385, 0.2887, 0.6727), (-0.08841, 0.2887, 0.6906), (-0.07956, 0.2887, 0.7072), (-0.06766, 0.2887, 0.7217), (-0.05316, 0.2887, 0.7336), (-0.03662, 0.2887, 0.7424), (-0.01867, 0.2887, 0.7479), (0.0603, 0.2887, 0.6546), (0.05473, 0.2887, 0.6676), (0.04693, 0.2887, 0.68), (0.03722, 0.2887, 0.6912), (0.02595, 0.2887, 0.7009), (0.01357, 0.2887, 0.7087), (0.0005472, 0.2887, 0.7143), (0.05441, 0.2887, 0.642), (0.04684, 0.2887, 0.6551), (0.03733, 0.2887, 0.668), (0.02625, 0.2887, 0.6803), (0.01402, 0.2887, 0.6913), (0.001111, 0.2887, 0.7009), (-0.01198, 0.2887, 0.7084), (0.04613, 0.2887, 0.6297), (0.03663, 0.2887, 0.6421), (0.02564, 0.2887, 0.6549), (0.01357, 0.2887, 0.6676), (0.0008869, 0.2887, 0.6796), (-0.01191, 0.2887, 0.6906), (-0.02435, 0.2887, 0.7001), (0.03593, 0.2887, 0.6181), (0.02475, 0.2887, 0.6293), (0.01262, 0.2887, 0.6414), (3.725e-09, 0.2887, 0.654), (-0.01262, 0.2887, 0.6666), (-0.02475, 0.2887, 0.6788), (-0.03593, 0.2887, 0.6899), (0.02435, 0.2887, 0.6079), (0.01191, 0.2887, 0.6174), (-0.0008869, 0.2887, 0.6284), (-0.01357, 0.2887, 0.6404), (-0.02564, 0.2887, 0.6531), (-0.03663, 0.2887, 0.6659), (-0.04613, 0.2887, 0.6784), (0.01198, 0.2887, 0.5996), (-0.001111, 0.2887, 0.6072), (-0.01402, 0.2887, 0.6167), (-0.02625, 0.2887, 0.6278), (-0.03733, 0.2887, 0.64), (-0.04684, 0.2887, 0.6529), (-0.05441, 0.2887, 0.666), (-0.0005472, 0.2887, 0.5937), (-0.01357, 0.2887, 0.5993), (-0.02595, 0.2887, 0.6071), (-0.03722, 0.2887, 0.6168), (-0.04693, 0.2887, 0.6281), (-0.05473, 0.2887, 0.6404), (-0.0603, 0.2887, 0.6535)], [], [(64, 129, 128, 65), (65, 128, 130, 66), (66, 130, 131, 67), (67, 131, 132, 68), (68, 132, 133, 69), (69, 133, 134, 70), (70, 134, 135, 71), (71, 135, 136, 72), (72, 136, 137, 73), (73, 137, 138, 74), (74, 138, 139, 75), (75, 139, 140, 76), (76, 140, 141, 77), (77, 141, 142, 78), (78, 142, 143, 79), (79, 143, 144, 80), (80, 144, 145, 81), (81, 145, 146, 82), (82, 146, 147, 83), (83, 147, 148, 84), (84, 148, 149, 85), (85, 149, 150, 86), (86, 150, 151, 87), (87, 151, 152, 88), (88, 152, 153, 89), (89, 153, 154, 90), (90, 154, 155, 91), (91, 155, 156, 92), (92, 156, 157, 93), (93, 157, 158, 94), (17, 15, 160, 19), (94, 158, 159, 95), (95, 159, 129, 64), (2, 4, 211, 210), (62, 95, 64, 0), (60, 94, 95, 62), (58, 93, 94, 60), (56, 92, 93, 58), (54, 91, 92, 56), (52, 90, 91, 54), (50, 89, 90, 52), (48, 88, 89, 50), (46, 87, 88, 48), (44, 86, 87, 46), (42, 85, 86, 44), (40, 84, 85, 42), (38, 83, 84, 40), (36, 82, 83, 38), (34, 81, 82, 36), (32, 80, 81, 34), (30, 79, 80, 32), (28, 78, 79, 30), (26, 77, 78, 28), (24, 76, 77, 26), (22, 75, 76, 24), (20, 74, 75, 22), (18, 73, 74, 20), (16, 72, 73, 18), (14, 71, 72, 16), (12, 70, 71, 14), (10, 69, 70, 12), (8, 68, 69, 10), (6, 67, 68, 8), (4, 66, 67, 6), (2, 65, 66, 4), (0, 64, 65, 2), (104, 105, 241, 103), (20, 22, 220, 219), (38, 40, 229, 228), (56, 58, 238, 237), (12, 14, 216, 215), (30, 32, 225, 224), (48, 50, 234, 233), (4, 6, 212, 211), (22, 24, 221, 220), (40, 42, 230, 229), (58, 60, 239, 238), (14, 16, 217, 216), (32, 34, 226, 225), (50, 52, 235, 234), (6, 8, 213, 212), (24, 26, 222, 221), (42, 44, 231, 230), (60, 62, 240, 239), (16, 18, 218, 217), (34, 36, 227, 226), (52, 54, 236, 235), (8, 10, 214, 213), (26, 28, 223, 222), (44, 46, 232, 231), (0, 2, 210, 209), (62, 0, 209, 240), (18, 20, 219, 218), (36, 38, 228, 227), (54, 56, 237, 236), (10, 12, 215, 214), (28, 30, 224, 223), (46, 48, 233, 232), (1, 3, 128, 129), (3, 5, 130, 128), (5, 7, 131, 130), (7, 9, 132, 131), (9, 11, 133, 132), (11, 13, 134, 133), (13, 15, 135, 134), (15, 17, 136, 135), (17, 19, 137, 136), (19, 21, 138, 137), (21, 23, 139, 138), (23, 25, 140, 139), (25, 27, 141, 140), (27, 29, 142, 141), (29, 31, 143, 142), (31, 33, 144, 143), (33, 35, 145, 144), (35, 37, 146, 145), (37, 39, 147, 146), (39, 41, 148, 147), (41, 43, 149, 148), (43, 45, 150, 149), (45, 47, 151, 150), (47, 49, 152, 151), (49, 51, 153, 152), (51, 53, 154, 153), (53, 55, 155, 154), (55, 57, 156, 155), (57, 59, 157, 156), (59, 61, 158, 157), (61, 63, 159, 158), (63, 1, 129, 159), (15, 13, 167, 160), (13, 11, 174, 167), (11, 9, 181, 174), (9, 7, 188, 181), (7, 5, 195, 188), (5, 3, 202, 195), (3, 1, 63, 202), (19, 160, 161, 21), (160, 167, 168, 161), (167, 174, 175, 168), (174, 181, 182, 175), (181, 188, 189, 182), (188, 195, 196, 189), (195, 202, 203, 196), (202, 63, 61, 203), (21, 161, 162, 23), (161, 168, 169, 162), (168, 175, 176, 169), (175, 182, 183, 176), (182, 189, 190, 183), (189, 196, 197, 190), (196, 203, 204, 197), (203, 61, 59, 204), (23, 162, 163, 25), (162, 169, 170, 163), (169, 176, 177, 170), (176, 183, 184, 177), (183, 190, 191, 184), (190, 197, 198, 191), (197, 204, 205, 198), (204, 59, 57, 205), (25, 163, 164, 27), (163, 170, 171, 164), (170, 177, 178, 171), (177, 184, 185, 178), (184, 191, 192, 185), (191, 198, 199, 192), (198, 205, 206, 199), (205, 57, 55, 206), (27, 164, 165, 29), (164, 171, 172, 165), (171, 178, 179, 172), (178, 185, 186, 179), (185, 192, 193, 186), (192, 199, 200, 193), (199, 206, 207, 200), (206, 55, 53, 207), (29, 165, 166, 31), (165, 172, 173, 166), (172, 179, 180, 173), (179, 186, 187, 180), (186, 193, 194, 187), (193, 200, 201, 194), (200, 207, 208, 201), (207, 53, 51, 208), (31, 166, 35, 33), (166, 173, 37, 35), (173, 180, 39, 37), (180, 187, 41, 39), (187, 194, 43, 41), (194, 201, 45, 43), (201, 208, 47, 45), (208, 51, 49, 47), (97, 96, 209, 210), (98, 97, 210, 211), (99, 98, 211, 212), (100, 99, 212, 213), (101, 100, 213, 214), (102, 101, 214, 215), (103, 102, 215, 216), (104, 103, 216, 217), (105, 104, 217, 218), (106, 105, 218, 219), (107, 106, 219, 220), (108, 107, 220, 221), (109, 108, 221, 222), (110, 109, 222, 223), (111, 110, 223, 224), (112, 111, 224, 225), (113, 112, 225, 226), (114, 113, 226, 227), (115, 114, 227, 228), (116, 115, 228, 229), (117, 116, 229, 230), (118, 117, 230, 231), (119, 118, 231, 232), (120, 119, 232, 233), (121, 120, 233, 234), (122, 121, 234, 235), (123, 122, 235, 236), (124, 123, 236, 237), (125, 124, 237, 238), (126, 125, 238, 239), (127, 126, 239, 240), (96, 127, 240, 209), (105, 106, 248, 241), (106, 107, 255, 248), (107, 108, 262, 255), (108, 109, 269, 262), (109, 110, 276, 269), (110, 111, 283, 276), (111, 112, 113, 283), (103, 241, 242, 102), (241, 248, 249, 242), (248, 255, 256, 249), (255, 262, 263, 256), (262, 269, 270, 263), (269, 276, 277, 270), (276, 283, 284, 277), (283, 113, 114, 284), (102, 242, 243, 101), (242, 249, 250, 243), (249, 256, 257, 250), (256, 263, 264, 257), (263, 270, 271, 264), (270, 277, 278, 271), (277, 284, 285, 278), (284, 114, 115, 285), (101, 243, 244, 100), (243, 250, 251, 244), (250, 257, 258, 251), (257, 264, 265, 258), (264, 271, 272, 265), (271, 278, 279, 272), (278, 285, 286, 279), (285, 115, 116, 286), (100, 244, 245, 99), (244, 251, 252, 245), (251, 258, 259, 252), (258, 265, 266, 259), (265, 272, 273, 266), (272, 279, 280, 273), (279, 286, 287, 280), (286, 116, 117, 287), (99, 245, 246, 98), (245, 252, 253, 246), (252, 259, 260, 253), (259, 266, 267, 260), (266, 273, 274, 267), (273, 280, 281, 274), (280, 287, 288, 281), (287, 117, 118, 288), (98, 246, 247, 97), (246, 253, 254, 247), (253, 260, 261, 254), (260, 267, 268, 261), (267, 274, 275, 268), (274, 281, 282, 275), (281, 288, 289, 282), (288, 118, 119, 289), (97, 247, 127, 96), (247, 254, 126, 127), (254, 261, 125, 126), (261, 268, 124, 125), (268, 275, 123, 124), (275, 282, 122, 123), (282, 289, 121, 122), (289, 119, 120, 121)])
_uv = me_cube_002.uv_layers.new(name='UVMap')
_uv.uv.foreach_set('vector', [1.0, 0.6169, 1.0, 1.0, 0.9688, 1.0, 0.9688, 0.6169, 0.9688, 0.6169, 0.9688, 1.0, 0.9375, 1.0, 0.9375, 0.6169, 0.9375, 0.6169, 0.9375, 1.0, 0.9062, 1.0, 0.9063, 0.6169, 0.9063, 0.6169, 0.9062, 1.0, 0.875, 1.0, 0.875, 0.6169, 0.875, 0.6169, 0.875, 1.0, 0.8438, 1.0, 0.8438, 0.6169, 0.8438, 0.6169, 0.8438, 1.0, 0.8125, 1.0, 0.8125, 0.6169, 0.8125, 0.6169, 0.8125, 1.0, 0.7812, 1.0, 0.7812, 0.6169, 0.7812, 0.6169, 0.7812, 1.0, 0.75, 1.0, 0.75, 0.6169, 0.75, 0.6169, 0.75, 1.0, 0.7188, 1.0, 0.7187, 0.6169, 0.7187, 0.6169, 0.7188, 1.0, 0.6875, 1.0, 0.6875, 0.6169, 0.6875, 0.6169, 0.6875, 1.0, 0.6562, 1.0, 0.6562, 0.6169, 0.6562, 0.6169, 0.6562, 1.0, 0.625, 1.0, 0.625, 0.6169, 0.625, 0.6169, 0.625, 1.0, 0.5938, 1.0, 0.5938, 0.6169, 0.5938, 0.6169, 0.5938, 1.0, 0.5625, 1.0, 0.5625, 0.6169, 0.5625, 0.6169, 0.5625, 1.0, 0.5312, 1.0, 0.5312, 0.6169, 0.5312, 0.6169, 0.5312, 1.0, 0.5, 1.0, 0.5, 0.6169, 0.5, 0.6169, 0.5, 1.0, 0.4688, 1.0, 0.4688, 0.6169, 0.4688, 0.6169, 0.4688, 1.0, 0.4375, 1.0, 0.4375, 0.6169, 0.4375, 0.6169, 0.4375, 1.0, 0.4062, 1.0, 0.4062, 0.6169, 0.4062, 0.6169, 0.4062, 1.0, 0.375, 1.0, 0.375, 0.6169, 0.375, 0.6169, 0.375, 1.0, 0.3438, 1.0, 0.3438, 0.6169, 0.3438, 0.6169, 0.3438, 1.0, 0.3125, 1.0, 0.3125, 0.6169, 0.3125, 0.6169, 0.3125, 1.0, 0.2812, 1.0, 0.2812, 0.6169, 0.2812, 0.6169, 0.2812, 1.0, 0.25, 1.0, 0.25, 0.6169, 0.25, 0.6169, 0.25, 1.0, 0.2188, 1.0, 0.2188, 0.6169, 0.2188, 0.6169, 0.2188, 1.0, 0.1875, 1.0, 0.1875, 0.6169, 0.1875, 0.6169, 0.1875, 1.0, 0.1562, 1.0, 0.1562, 0.6169, 0.1562, 0.6169, 0.1562, 1.0, 0.125, 1.0, 0.125, 0.6169, 0.125, 0.6169, 0.125, 1.0, 0.09375, 1.0, 0.09375, 0.6169, 0.09375, 0.6169, 0.09375, 1.0, 0.0625, 1.0, 0.0625, 0.6169, 0.4018, 0.25, 0.3989, 0.2796, 0.3766, 0.25, 0.3989, 0.2204, 0.0625, 0.6169, 0.0625, 1.0, 0.03125, 1.0, 0.03125, 0.6169, 0.03125, 0.6169, 0.03125, 1.0, 0.0, 1.0, 0.0, 0.6169, 0.9688, 0.5, 0.9375, 0.5, 0.9375, 0.5, 0.9688, 0.5, 0.03125, 0.5, 0.03125, 0.6169, 0.0, 0.6169, 0.0, 0.5, 0.0625, 0.5, 0.0625, 0.6169, 0.03125, 0.6169, 0.03125, 0.5, 0.09375, 0.5, 0.09375, 0.6169, 0.0625, 0.6169, 0.0625, 0.5, 0.125, 0.5, 0.125, 0.6169, 0.09375, 0.6169, 0.09375, 0.5, 0.1562, 0.5, 0.1562, 0.6169, 0.125, 0.6169, 0.125, 0.5, 0.1875, 0.5, 0.1875, 0.6169, 0.1562, 0.6169, 0.1562, 0.5, 0.2188, 0.5, 0.2188, 0.6169, 0.1875, 0.6169, 0.1875, 0.5, 0.25, 0.5, 0.25, 0.6169, 0.2188, 0.6169, 0.2188, 0.5, 0.2812, 0.5, 0.2812, 0.6169, 0.25, 0.6169, 0.25, 0.5, 0.3125, 0.5, 0.3125, 0.6169, 0.2812, 0.6169, 0.2812, 0.5, 0.3438, 0.5, 0.3438, 0.6169, 0.3125, 0.6169, 0.3125, 0.5, 0.375, 0.5, 0.375, 0.6169, 0.3438, 0.6169, 0.3438, 0.5, 0.4062, 0.5, 0.4062, 0.6169, 0.375, 0.6169, 0.375, 0.5, 0.4375, 0.5, 0.4375, 0.6169, 0.4062, 0.6169, 0.4062, 0.5, 0.4688, 0.5, 0.4688, 0.6169, 0.4375, 0.6169, 0.4375, 0.5, 0.5, 0.5, 0.5, 0.6169, 0.4688, 0.6169, 0.4688, 0.5, 0.5312, 0.5, 0.5312, 0.6169, 0.5, 0.6169, 0.5, 0.5, 0.5625, 0.5, 0.5625, 0.6169, 0.5312, 0.6169, 0.5312, 0.5, 0.5938, 0.5, 0.5938, 0.6169, 0.5625, 0.6169, 0.5625, 0.5, 0.625, 0.5, 0.625, 0.6169, 0.5938, 0.6169, 0.5938, 0.5, 0.6562, 0.5, 0.6562, 0.6169, 0.625, 0.6169, 0.625, 0.5, 0.6875, 0.5, 0.6875, 0.6169, 0.6562, 0.6169, 0.6562, 0.5, 0.7188, 0.5, 0.7187, 0.6169, 0.6875, 0.6169, 0.6875, 0.5, 0.75, 0.5, 0.75, 0.6169, 0.7187, 0.6169, 0.7188, 0.5, 0.7812, 0.5, 0.7812, 0.6169, 0.75, 0.6169, 0.75, 0.5, 0.8125, 0.5, 0.8125, 0.6169, 0.7812, 0.6169, 0.7812, 0.5, 0.8438, 0.5, 0.8438, 0.6169, 0.8125, 0.6169, 0.8125, 0.5, 0.875, 0.5, 0.875, 0.6169, 0.8438, 0.6169, 0.8438, 0.5, 0.9062, 0.5, 0.9063, 0.6169, 0.875, 0.6169, 0.875, 0.5, 0.9375, 0.5, 0.9375, 0.6169, 0.9063, 0.6169, 0.9062, 0.5, 0.9688, 0.5, 0.9688, 0.6169, 0.9375, 0.6169, 0.9375, 0.5, 1.0, 0.5, 1.0, 0.6169, 0.9688, 0.6169, 0.9688, 0.5, 0.9122, 0.25, 0.9091, 0.2184, 0.8852, 0.25, 0.9091, 0.2816, 0.6875, 0.5, 0.6562, 0.5, 0.6562, 0.5, 0.6875, 0.5, 0.4062, 0.5, 0.375, 0.5, 0.375, 0.5, 0.4062, 0.5, 0.125, 0.5, 0.09375, 0.5, 0.09375, 0.5, 0.125, 0.5, 0.8125, 0.5, 0.7812, 0.5, 0.7812, 0.5, 0.8125, 0.5, 0.5312, 0.5, 0.5, 0.5, 0.5, 0.5, 0.5312, 0.5, 0.25, 0.5, 0.2188, 0.5, 0.2188, 0.5, 0.25, 0.5, 0.9375, 0.5, 0.9062, 0.5, 0.9062, 0.5, 0.9375, 0.5, 0.6562, 0.5, 0.625, 0.5, 0.625, 0.5, 0.6562, 0.5, 0.375, 0.5, 0.3438, 0.5, 0.3438, 0.5, 0.375, 0.5, 0.09375, 0.5, 0.0625, 0.5, 0.0625, 0.5, 0.09375, 0.5, 0.7812, 0.5, 0.75, 0.5, 0.75, 0.5, 0.7812, 0.5, 0.5, 0.5, 0.4688, 0.5, 0.4688, 0.5, 0.5, 0.5, 0.2188, 0.5, 0.1875, 0.5, 0.1875, 0.5, 0.2188, 0.5, 0.9062, 0.5, 0.875, 0.5, 0.875, 0.5, 0.9062, 0.5, 0.625, 0.5, 0.5938, 0.5, 0.5938, 0.5, 0.625, 0.5, 0.3438, 0.5, 0.3125, 0.5, 0.3125, 0.5, 0.3438, 0.5, 0.0625, 0.5, 0.03125, 0.5, 0.03125, 0.5, 0.0625, 0.5, 0.75, 0.5, 0.7188, 0.5, 0.7188, 0.5, 0.75, 0.5, 0.4688, 0.5, 0.4375, 0.5, 0.4375, 0.5, 0.4688, 0.5, 0.1875, 0.5, 0.1562, 0.5, 0.1562, 0.5, 0.1875, 0.5, 0.875, 0.5, 0.8438, 0.5, 0.8438, 0.5, 0.875, 0.5, 0.5938, 0.5, 0.5625, 0.5, 0.5625, 0.5, 0.5938, 0.5, 0.3125, 0.5, 0.2812, 0.5, 0.2812, 0.5, 0.3125, 0.5, 1.0, 0.5, 0.9688, 0.5, 0.9688, 0.5, 1.0, 0.5, 0.03125, 0.5, 0.0, 0.5, 0.0, 0.5, 0.03125, 0.5, 0.7188, 0.5, 0.6875, 0.5, 0.6875, 0.5, 0.7188, 0.5, 0.4375, 0.5, 0.4062, 0.5, 0.4062, 0.5, 0.4375, 0.5, 0.1562, 0.5, 0.125, 0.5, 0.125, 0.5, 0.1562, 0.5, 0.8438, 0.5, 0.8125, 0.5, 0.8125, 0.5, 0.8438, 0.5, 0.5625, 0.5, 0.5312, 0.5, 0.5312, 0.5, 0.5625, 0.5, 0.2812, 0.5, 0.25, 0.5, 0.25, 0.5, 0.2812, 0.5, 0.25, 0.4018, 0.2796, 0.3989, 0.2968, 0.4854, 0.25, 0.49, 0.2796, 0.3989, 0.3081, 0.3903, 0.3418, 0.4717, 0.2968, 0.4854, 0.3081, 0.3903, 0.3343, 0.3762, 0.3833, 0.4496, 0.3418, 0.4717, 0.3343, 0.3762, 0.3574, 0.3574, 0.4197, 0.4197, 0.3833, 0.4496, 0.3574, 0.3574, 0.3762, 0.3343, 0.4496, 0.3833, 0.4197, 0.4197, 0.3762, 0.3343, 0.3903, 0.3081, 0.4717, 0.3418, 0.4496, 0.3833, 0.3903, 0.3081, 0.3989, 0.2796, 0.4854, 0.2968, 0.4717, 0.3418, 0.3989, 0.2796, 0.4018, 0.25, 0.49, 0.25, 0.4854, 0.2968, 0.4018, 0.25, 0.3989, 0.2204, 0.4854, 0.2032, 0.49, 0.25, 0.3989, 0.2204, 0.3903, 0.1919, 0.4717, 0.1582, 0.4854, 0.2032, 0.3903, 0.1919, 0.3762, 0.1657, 0.4496, 0.1167, 0.4717, 0.1582, 0.3762, 0.1657, 0.3574, 0.1426, 0.4197, 0.08029, 0.4496, 0.1167, 0.3574, 0.1426, 0.3343, 0.1238, 0.3833, 0.05045, 0.4197, 0.08029, 0.3343, 0.1238, 0.3081, 0.1097, 0.3418, 0.02827, 0.3833, 0.05045, 0.3081, 0.1097, 0.2796, 0.1011, 0.2968, 0.01461, 0.3418, 0.02827, 0.2796, 0.1011, 0.25, 0.09818, 0.25, 0.01, 0.2968, 0.01461, 0.25, 0.09818, 0.2204, 0.1011, 0.2032, 0.01461, 0.25, 0.01, 0.2204, 0.1011, 0.1919, 0.1097, 0.1582, 0.02827, 0.2032, 0.01461, 0.1919, 0.1097, 0.1657, 0.1238, 0.1167, 0.05045, 0.1582, 0.02827, 0.1657, 0.1238, 0.1426, 0.1426, 0.08029, 0.08029, 0.1167, 0.05045, 0.1426, 0.1426, 0.1238, 0.1657, 0.05045, 0.1167, 0.08029, 0.08029, 0.1238, 0.1657, 0.1097, 0.1919, 0.02827, 0.1582, 0.05045, 0.1167, 0.1097, 0.1919, 0.1011, 0.2204, 0.01461, 0.2032, 0.02827, 0.1582, 0.1011, 0.2204, 0.09818, 0.25, 0.01, 0.25, 0.01461, 0.2032, 0.09818, 0.25, 0.1011, 0.2796, 0.01461, 0.2968, 0.01, 0.25, 0.1011, 0.2796, 0.1097, 0.3081, 0.02827, 0.3418, 0.01461, 0.2968, 0.1097, 0.3081, 0.1238, 0.3343, 0.05045, 0.3833, 0.02827, 0.3418, 0.1238, 0.3343, 0.1426, 0.3574, 0.08029, 0.4197, 0.05045, 0.3833, 0.1426, 0.3574, 0.1657, 0.3762, 0.1167, 0.4496, 0.08029, 0.4197, 0.1657, 0.3762, 0.1919, 0.3903, 0.1582, 0.4717, 0.1167, 0.4496, 0.1919, 0.3903, 0.2204, 0.3989, 0.2032, 0.4854, 0.1582, 0.4717, 0.2204, 0.3989, 0.25, 0.4018, 0.25, 0.49, 0.2032, 0.4854, 0.3989, 0.2796, 0.3903, 0.3081, 0.3613, 0.2766, 0.3766, 0.25, 0.3903, 0.3081, 0.3762, 0.3343, 0.3442, 0.3014, 0.3613, 0.2766, 0.3762, 0.3343, 0.3574, 0.3574, 0.3242, 0.3242, 0.3442, 0.3014, 0.3574, 0.3574, 0.3343, 0.3762, 0.3014, 0.3442, 0.3242, 0.3242, 0.3343, 0.3762, 0.3081, 0.3903, 0.2766, 0.3613, 0.3014, 0.3442, 0.3081, 0.3903, 0.2796, 0.3989, 0.25, 0.3766, 0.2766, 0.3613, 0.2796, 0.3989, 0.25, 0.4018, 0.2204, 0.3989, 0.25, 0.3766, 0.3989, 0.2204, 0.3766, 0.25, 0.3613, 0.2234, 0.3903, 0.1919, 0.3766, 0.25, 0.3613, 0.2766, 0.3407, 0.25, 0.3613, 0.2234, 0.3613, 0.2766, 0.3442, 0.3014, 0.3202, 0.2749, 0.3407, 0.25, 0.3442, 0.3014, 0.3242, 0.3242, 0.2983, 0.2983, 0.3202, 0.2749, 0.3242, 0.3242, 0.3014, 0.3442, 0.2749, 0.3202, 0.2983, 0.2983, 0.3014, 0.3442, 0.2766, 0.3613, 0.25, 0.3407, 0.2749, 0.3202, 0.2766, 0.3613, 0.25, 0.3766, 0.2234, 0.3613, 0.25, 0.3407, 0.25, 0.3766, 0.2204, 0.3989, 0.1919, 0.3903, 0.2234, 0.3613, 0.3903, 0.1919, 0.3613, 0.2234, 0.3442, 0.1986, 0.3762, 0.1657, 0.3613, 0.2234, 0.3407, 0.25, 0.3202, 0.2251, 0.3442, 0.1986, 0.3407, 0.25, 0.3202, 0.2749, 0.2973, 0.25, 0.3202, 0.2251, 0.3202, 0.2749, 0.2983, 0.2983, 0.274, 0.274, 0.2973, 0.25, 0.2983, 0.2983, 0.2749, 0.3202, 0.25, 0.2973, 0.274, 0.274, 0.2749, 0.3202, 0.25, 0.3407, 0.2251, 0.3202, 0.25, 0.2973, 0.25, 0.3407, 0.2234, 0.3613, 0.1986, 0.3442, 0.2251, 0.3202, 0.2234, 0.3613, 0.1919, 0.3903, 0.1657, 0.3762, 0.1986, 0.3442, 0.3762, 0.1657, 0.3442, 0.1986, 0.3242, 0.1758, 0.3574, 0.1426, 0.3442, 0.1986, 0.3202, 0.2251, 0.2983, 0.2017, 0.3242, 0.1758, 0.3202, 0.2251, 0.2973, 0.25, 0.274, 0.226, 0.2983, 0.2017, 0.2973, 0.25, 0.274, 0.274, 0.25, 0.25, 0.274, 0.226, 0.274, 0.274, 0.25, 0.2973, 0.226, 0.274, 0.25, 0.25, 0.25, 0.2973, 0.2251, 0.3202, 0.2017, 0.2983, 0.226, 0.274, 0.2251, 0.3202, 0.1986, 0.3442, 0.1758, 0.3242, 0.2017, 0.2983, 0.1986, 0.3442, 0.1657, 0.3762, 0.1426, 0.3574, 0.1758, 0.3242, 0.3574, 0.1426, 0.3242, 0.1758, 0.3014, 0.1558, 0.3343, 0.1238, 0.3242, 0.1758, 0.2983, 0.2017, 0.2749, 0.1798, 0.3014, 0.1558, 0.2983, 0.2017, 0.274, 0.226, 0.25, 0.2027, 0.2749, 0.1798, 0.274, 0.226, 0.25, 0.25, 0.226, 0.226, 0.25, 0.2027, 0.25, 0.25, 0.226, 0.274, 0.2027, 0.25, 0.226, 0.226, 0.226, 0.274, 0.2017, 0.2983, 0.1798, 0.2749, 0.2027, 0.25, 0.2017, 0.2983, 0.1758, 0.3242, 0.1558, 0.3014, 0.1798, 0.2749, 0.1758, 0.3242, 0.1426, 0.3574, 0.1238, 0.3343, 0.1558, 0.3014, 0.3343, 0.1238, 0.3014, 0.1558, 0.2766, 0.1387, 0.3081, 0.1097, 0.3014, 0.1558, 0.2749, 0.1798, 0.25, 0.1593, 0.2766, 0.1387, 0.2749, 0.1798, 0.25, 0.2027, 0.2251, 0.1798, 0.25, 0.1593, 0.25, 0.2027, 0.226, 0.226, 0.2017, 0.2017, 0.2251, 0.1798, 0.226, 0.226, 0.2027, 0.25, 0.1798, 0.2251, 0.2017, 0.2017, 0.2027, 0.25, 0.1798, 0.2749, 0.1593, 0.25, 0.1798, 0.2251, 0.1798, 0.2749, 0.1558, 0.3014, 0.1387, 0.2766, 0.1593, 0.25, 0.1558, 0.3014, 0.1238, 0.3343, 0.1097, 0.3081, 0.1387, 0.2766, 0.3081, 0.1097, 0.2766, 0.1387, 0.25, 0.1234, 0.2796, 0.1011, 0.2766, 0.1387, 0.25, 0.1593, 0.2234, 0.1387, 0.25, 0.1234, 0.25, 0.1593, 0.2251, 0.1798, 0.1986, 0.1558, 0.2234, 0.1387, 0.2251, 0.1798, 0.2017, 0.2017, 0.1758, 0.1758, 0.1986, 0.1558, 0.2017, 0.2017, 0.1798, 0.2251, 0.1558, 0.1986, 0.1758, 0.1758, 0.1798, 0.2251, 0.1593, 0.25, 0.1387, 0.2234, 0.1558, 0.1986, 0.1593, 0.25, 0.1387, 0.2766, 0.1234, 0.25, 0.1387, 0.2234, 0.1387, 0.2766, 0.1097, 0.3081, 0.1011, 0.2796, 0.1234, 0.25, 0.2796, 0.1011, 0.25, 0.1234, 0.2204, 0.1011, 0.25, 0.09818, 0.25, 0.1234, 0.2234, 0.1387, 0.1919, 0.1097, 0.2204, 0.1011, 0.2234, 0.1387, 0.1986, 0.1558, 0.1657, 0.1238, 0.1919, 0.1097, 0.1986, 0.1558, 0.1758, 0.1758, 0.1426, 0.1426, 0.1657, 0.1238, 0.1758, 0.1758, 0.1558, 0.1986, 0.1238, 0.1657, 0.1426, 0.1426, 0.1558, 0.1986, 0.1387, 0.2234, 0.1097, 0.1919, 0.1238, 0.1657, 0.1387, 0.2234, 0.1234, 0.25, 0.1011, 0.2204, 0.1097, 0.1919, 0.1234, 0.25, 0.1011, 0.2796, 0.09818, 0.25, 0.1011, 0.2204, 0.7816, 0.4091, 0.75, 0.4122, 0.75, 0.49, 0.7968, 0.4854, 0.8121, 0.3999, 0.7816, 0.4091, 0.7968, 0.4854, 0.8418, 0.4717, 0.8401, 0.3849, 0.8121, 0.3999, 0.8418, 0.4717, 0.8833, 0.4496, 0.8647, 0.3647, 0.8401, 0.3849, 0.8833, 0.4496, 0.9197, 0.4197, 0.8849, 0.3401, 0.8647, 0.3647, 0.9197, 0.4197, 0.9496, 0.3833, 0.8999, 0.3121, 0.8849, 0.3401, 0.9496, 0.3833, 0.9717, 0.3418, 0.9091, 0.2816, 0.8999, 0.3121, 0.9717, 0.3418, 0.9854, 0.2968, 0.9122, 0.25, 0.9091, 0.2816, 0.9854, 0.2968, 0.99, 0.25, 0.9091, 0.2184, 0.9122, 0.25, 0.99, 0.25, 0.9854, 0.2032, 0.8999, 0.1879, 0.9091, 0.2184, 0.9854, 0.2032, 0.9717, 0.1582, 0.8849, 0.1599, 0.8999, 0.1879, 0.9717, 0.1582, 0.9496, 0.1167, 0.8647, 0.1353, 0.8849, 0.1599, 0.9496, 0.1167, 0.9197, 0.08029, 0.8401, 0.1151, 0.8647, 0.1353, 0.9197, 0.08029, 0.8833, 0.05045, 0.8121, 0.1001, 0.8401, 0.1151, 0.8833, 0.05045, 0.8418, 0.02827, 0.7816, 0.09091, 0.8121, 0.1001, 0.8418, 0.02827, 0.7968, 0.01461, 0.75, 0.0878, 0.7816, 0.09091, 0.7968, 0.01461, 0.75, 0.01, 0.7184, 0.09091, 0.75, 0.0878, 0.75, 0.01, 0.7032, 0.01461, 0.6879, 0.1001, 0.7184, 0.09091, 0.7032, 0.01461, 0.6582, 0.02827, 0.6599, 0.1151, 0.6879, 0.1001, 0.6582, 0.02827, 0.6167, 0.05045, 0.6353, 0.1353, 0.6599, 0.1151, 0.6167, 0.05045, 0.5803, 0.08029, 0.6151, 0.1599, 0.6353, 0.1353, 0.5803, 0.08029, 0.5504, 0.1167, 0.6001, 0.1879, 0.6151, 0.1599, 0.5504, 0.1167, 0.5283, 0.1582, 0.5909, 0.2184, 0.6001, 0.1879, 0.5283, 0.1582, 0.5146, 0.2032, 0.5878, 0.25, 0.5909, 0.2184, 0.5146, 0.2032, 0.51, 0.25, 0.5909, 0.2816, 0.5878, 0.25, 0.51, 0.25, 0.5146, 0.2968, 0.6001, 0.3121, 0.5909, 0.2816, 0.5146, 0.2968, 0.5283, 0.3418, 0.6151, 0.3401, 0.6001, 0.3121, 0.5283, 0.3418, 0.5504, 0.3833, 0.6353, 0.3647, 0.6151, 0.3401, 0.5504, 0.3833, 0.5803, 0.4197, 0.6599, 0.3849, 0.6353, 0.3647, 0.5803, 0.4197, 0.6167, 0.4496, 0.6879, 0.3999, 0.6599, 0.3849, 0.6167, 0.4496, 0.6582, 0.4717, 0.7184, 0.4091, 0.6879, 0.3999, 0.6582, 0.4717, 0.7032, 0.4854, 0.75, 0.4122, 0.7184, 0.4091, 0.7032, 0.4854, 0.75, 0.49, 0.9091, 0.2184, 0.8999, 0.1879, 0.869, 0.2216, 0.8852, 0.25, 0.8999, 0.1879, 0.8849, 0.1599, 0.8506, 0.195, 0.869, 0.2216, 0.8849, 0.1599, 0.8647, 0.1353, 0.8292, 0.1708, 0.8506, 0.195, 0.8647, 0.1353, 0.8401, 0.1151, 0.805, 0.1494, 0.8292, 0.1708, 0.8401, 0.1151, 0.8121, 0.1001, 0.7784, 0.131, 0.805, 0.1494, 0.8121, 0.1001, 0.7816, 0.09091, 0.75, 0.1148, 0.7784, 0.131, 0.7816, 0.09091, 0.75, 0.0878, 0.7184, 0.09091, 0.75, 0.1148, 0.9091, 0.2816, 0.8852, 0.25, 0.869, 0.2784, 0.8999, 0.3121, 0.8852, 0.25, 0.869, 0.2216, 0.8469, 0.25, 0.869, 0.2784, 0.869, 0.2216, 0.8506, 0.195, 0.825, 0.2234, 0.8469, 0.25, 0.8506, 0.195, 0.8292, 0.1708, 0.8016, 0.1984, 0.825, 0.2234, 0.8292, 0.1708, 0.805, 0.1494, 0.7766, 0.175, 0.8016, 0.1984, 0.805, 0.1494, 0.7784, 0.131, 0.75, 0.1531, 0.7766, 0.175, 0.7784, 0.131, 0.75, 0.1148, 0.7216, 0.131, 0.75, 0.1531, 0.75, 0.1148, 0.7184, 0.09091, 0.6879, 0.1001, 0.7216, 0.131, 0.8999, 0.3121, 0.869, 0.2784, 0.8506, 0.305, 0.8849, 0.3401, 0.869, 0.2784, 0.8469, 0.25, 0.825, 0.2766, 0.8506, 0.305, 0.8469, 0.25, 0.825, 0.2234, 0.8005, 0.25, 0.825, 0.2766, 0.825, 0.2234, 0.8016, 0.1984, 0.7756, 0.2244, 0.8005, 0.25, 0.8016, 0.1984, 0.7766, 0.175, 0.75, 0.1995, 0.7756, 0.2244, 0.7766, 0.175, 0.75, 0.1531, 0.7234, 0.175, 0.75, 0.1995, 0.75, 0.1531, 0.7216, 0.131, 0.695, 0.1494, 0.7234, 0.175, 0.7216, 0.131, 0.6879, 0.1001, 0.6599, 0.1151, 0.695, 0.1494, 0.8849, 0.3401, 0.8506, 0.305, 0.8292, 0.3292, 0.8647, 0.3647, 0.8506, 0.305, 0.825, 0.2766, 0.8016, 0.3016, 0.8292, 0.3292, 0.825, 0.2766, 0.8005, 0.25, 0.7756, 0.2756, 0.8016, 0.3016, 0.8005, 0.25, 0.7756, 0.2244, 0.75, 0.25, 0.7756, 0.2756, 0.7756, 0.2244, 0.75, 0.1995, 0.7244, 0.2244, 0.75, 0.25, 0.75, 0.1995, 0.7234, 0.175, 0.6984, 0.1984, 0.7244, 0.2244, 0.7234, 0.175, 0.695, 0.1494, 0.6708, 0.1708, 0.6984, 0.1984, 0.695, 0.1494, 0.6599, 0.1151, 0.6353, 0.1353, 0.6708, 0.1708, 0.8647, 0.3647, 0.8292, 0.3292, 0.805, 0.3506, 0.8401, 0.3849, 0.8292, 0.3292, 0.8016, 0.3016, 0.7766, 0.325, 0.805, 0.3506, 0.8016, 0.3016, 0.7756, 0.2756, 0.75, 0.3005, 0.7766, 0.325, 0.7756, 0.2756, 0.75, 0.25, 0.7244, 0.2756, 0.75, 0.3005, 0.75, 0.25, 0.7244, 0.2244, 0.6995, 0.25, 0.7244, 0.2756, 0.7244, 0.2244, 0.6984, 0.1984, 0.675, 0.2234, 0.6995, 0.25, 0.6984, 0.1984, 0.6708, 0.1708, 0.6494, 0.195, 0.675, 0.2234, 0.6708, 0.1708, 0.6353, 0.1353, 0.6151, 0.1599, 0.6494, 0.195, 0.8401, 0.3849, 0.805, 0.3506, 0.7784, 0.369, 0.8121, 0.3999, 0.805, 0.3506, 0.7766, 0.325, 0.75, 0.3469, 0.7784, 0.369, 0.7766, 0.325, 0.75, 0.3005, 0.7234, 0.325, 0.75, 0.3469, 0.75, 0.3005, 0.7244, 0.2756, 0.6984, 0.3016, 0.7234, 0.325, 0.7244, 0.2756, 0.6995, 0.25, 0.675, 0.2766, 0.6984, 0.3016, 0.6995, 0.25, 0.675, 0.2234, 0.6531, 0.25, 0.675, 0.2766, 0.675, 0.2234, 0.6494, 0.195, 0.631, 0.2216, 0.6531, 0.25, 0.6494, 0.195, 0.6151, 0.1599, 0.6001, 0.1879, 0.631, 0.2216, 0.8121, 0.3999, 0.7784, 0.369, 0.75, 0.3852, 0.7816, 0.4091, 0.7784, 0.369, 0.75, 0.3469, 0.7216, 0.369, 0.75, 0.3852, 0.75, 0.3469, 0.7234, 0.325, 0.695, 0.3506, 0.7216, 0.369, 0.7234, 0.325, 0.6984, 0.3016, 0.6708, 0.3292, 0.695, 0.3506, 0.6984, 0.3016, 0.675, 0.2766, 0.6494, 0.305, 0.6708, 0.3292, 0.675, 0.2766, 0.6531, 0.25, 0.631, 0.2784, 0.6494, 0.305, 0.6531, 0.25, 0.631, 0.2216, 0.6148, 0.25, 0.631, 0.2784, 0.631, 0.2216, 0.6001, 0.1879, 0.5909, 0.2184, 0.6148, 0.25, 0.7816, 0.4091, 0.75, 0.3852, 0.7184, 0.4091, 0.75, 0.4122, 0.75, 0.3852, 0.7216, 0.369, 0.6879, 0.3999, 0.7184, 0.4091, 0.7216, 0.369, 0.695, 0.3506, 0.6599, 0.3849, 0.6879, 0.3999, 0.695, 0.3506, 0.6708, 0.3292, 0.6353, 0.3647, 0.6599, 0.3849, 0.6708, 0.3292, 0.6494, 0.305, 0.6151, 0.3401, 0.6353, 0.3647, 0.6494, 0.305, 0.631, 0.2784, 0.6001, 0.3121, 0.6151, 0.3401, 0.631, 0.2784, 0.6148, 0.25, 0.5909, 0.2816, 0.6001, 0.3121, 0.6148, 0.25, 0.5909, 0.2184, 0.5878, 0.25, 0.5909, 0.2816])
me_cube_002.materials.append(mat_material)
me_cube_002.materials.append(mat_line)
me_cube_002.update()

# ---- objects
ob_camera = bpy.data.objects.new('Camera', cam_camera)
ob_sun = bpy.data.objects.new('Sun', light_sun)
ob_cube = bpy.data.objects.new('Cube', me_cube)
ob_cube_001 = bpy.data.objects.new('Cube.001', me_cube_002)

# ---- transforms, parenting, visibility, modifiers, constraints
ob_camera.location = (-7.2, 0.0, 0.76)
ob_camera.rotation_euler = (1.571, -0.0, -1.571)
ob_camera.lock_rotations_4d = False
ob_camera.empty_display_type = 'ARROWS'
ob_camera.color = (0.0, 0.0, 0.0, 0.0)
ob_camera.display_type = 'WIRE'
ob_camera.lineart.crease_threshold = 0.0
_c = ob_camera.constraints.new('TRACK_TO'); _c.name = 'Track To'
ob_sun.location = (-3.101, -1.037, 4.232)
ob_sun.rotation_euler = (0.3967, -0.2607, -0.1)
ob_cube.location = (-6.509e-12, -0.1681, 0.2633)
ob_cube.scale = (0.9905, 0.9347, 0.9905)
_m = ob_cube.modifiers.new('Solidify', 'SOLIDIFY')
_m.thickness = -0.05
_m.material_offset = 1
_m.use_quality_normals = True
_m.use_flip_normals = True
ob_cube_001.location = (-6.509e-12, -0.1681, 0.2633)
ob_cube_001.scale = (0.9905, 0.9347, 0.9905)
_m = ob_cube_001.modifiers.new('Solidify', 'SOLIDIFY')
_m.thickness = -0.05
_m.material_offset = 1
_m.use_quality_normals = True
_m.use_flip_normals = True
_m = ob_cube_001.modifiers.new('Subdivision', 'SUBSURF')
_m.levels = 3

# ---- collection membership
col_collection.objects.link(ob_camera)
col_collection.objects.link(ob_sun)
col_collection.objects.link(ob_cube)
col_collection.objects.link(ob_cube_001)

# ---- scene / render settings (as saved in the file)
scene.camera = ob_camera
scene.frame_start = 1; scene.frame_end = 250; scene.frame_set(0)
scene.render.engine = 'BLENDER_EEVEE_NEXT'
scene.render.resolution_x = 512
scene.render.resolution_y = 256
scene.render.film_transparent = True
scene.cycles.sampling_pattern = 'TABULATED_SOBOL'
scene.view_settings.view_transform = 'Filmic'
bpy.context.view_layer.update()
